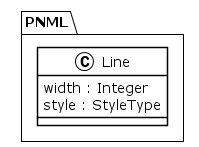

The diagram above was rendered by PlantUML. Its source (embedded in the PNG):
@startuml
!theme plain
package PNML {
class Line {
	 width : Integer
	 style : StyleType
}
}
@enduml